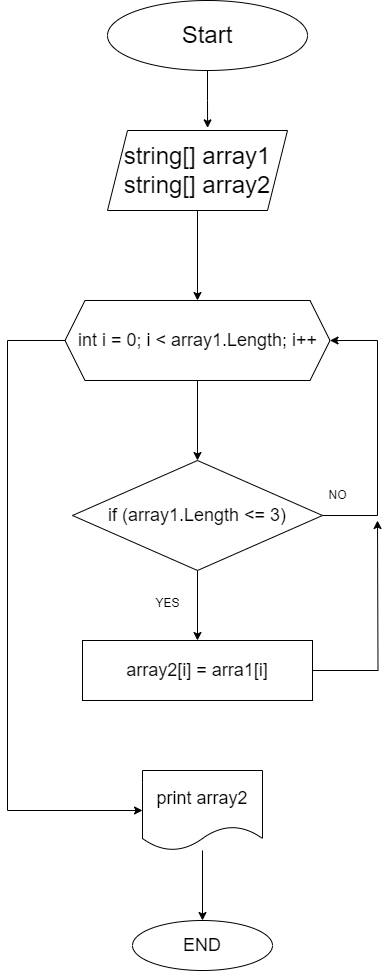

The diagram above was exported from draw.io. Its source (the exported page's mxGraphModel, read from the mxfile embedded in the PNG):
<mxGraphModel dx="1036" dy="614" grid="1" gridSize="10" guides="1" tooltips="1" connect="1" arrows="1" fold="1" page="1" pageScale="1" pageWidth="827" pageHeight="1169" math="0" shadow="0">
  <root>
    <mxCell id="0" />
    <mxCell id="1" parent="0" />
    <mxCell id="t9pstsjFalF1-Cg5YwDF-1" value="&lt;font style=&quot;font-size: 24px;&quot;&gt;Start&lt;/font&gt;" style="ellipse;whiteSpace=wrap;html=1;" parent="1" vertex="1">
      <mxGeometry x="320" y="70" width="200" height="70" as="geometry" />
    </mxCell>
    <mxCell id="t9pstsjFalF1-Cg5YwDF-7" style="edgeStyle=orthogonalEdgeStyle;rounded=0;orthogonalLoop=1;jettySize=auto;html=1;exitX=0.5;exitY=1;exitDx=0;exitDy=0;entryX=0.5;entryY=0;entryDx=0;entryDy=0;" parent="1" source="t9pstsjFalF1-Cg5YwDF-2" target="t9pstsjFalF1-Cg5YwDF-4" edge="1">
      <mxGeometry relative="1" as="geometry" />
    </mxCell>
    <mxCell id="t9pstsjFalF1-Cg5YwDF-2" value="&lt;font style=&quot;font-size: 24px;&quot;&gt;string[] array1&lt;br&gt;string[] array2&lt;/font&gt;" style="shape=parallelogram;perimeter=parallelogramPerimeter;whiteSpace=wrap;html=1;fixedSize=1;" parent="1" vertex="1">
      <mxGeometry x="320" y="200" width="180" height="80" as="geometry" />
    </mxCell>
    <mxCell id="t9pstsjFalF1-Cg5YwDF-3" style="edgeStyle=orthogonalEdgeStyle;rounded=0;orthogonalLoop=1;jettySize=auto;html=1;entryX=0.556;entryY=-0.033;entryDx=0;entryDy=0;entryPerimeter=0;" parent="1" source="t9pstsjFalF1-Cg5YwDF-1" target="t9pstsjFalF1-Cg5YwDF-2" edge="1">
      <mxGeometry relative="1" as="geometry" />
    </mxCell>
    <mxCell id="t9pstsjFalF1-Cg5YwDF-10" style="edgeStyle=orthogonalEdgeStyle;rounded=0;orthogonalLoop=1;jettySize=auto;html=1;exitX=0.5;exitY=1;exitDx=0;exitDy=0;entryX=0.5;entryY=0;entryDx=0;entryDy=0;" parent="1" source="t9pstsjFalF1-Cg5YwDF-4" target="t9pstsjFalF1-Cg5YwDF-8" edge="1">
      <mxGeometry relative="1" as="geometry" />
    </mxCell>
    <mxCell id="t9pstsjFalF1-Cg5YwDF-18" style="edgeStyle=orthogonalEdgeStyle;rounded=0;orthogonalLoop=1;jettySize=auto;html=1;exitX=0;exitY=0.5;exitDx=0;exitDy=0;entryX=0;entryY=0.5;entryDx=0;entryDy=0;" parent="1" source="t9pstsjFalF1-Cg5YwDF-4" target="t9pstsjFalF1-Cg5YwDF-17" edge="1">
      <mxGeometry relative="1" as="geometry">
        <Array as="points">
          <mxPoint x="220" y="410" />
          <mxPoint x="220" y="880" />
        </Array>
      </mxGeometry>
    </mxCell>
    <mxCell id="t9pstsjFalF1-Cg5YwDF-4" value="&lt;font style=&quot;font-size: 18px;&quot;&gt;int i = 0; i &amp;lt; array1.Length; i++&lt;/font&gt;" style="shape=hexagon;perimeter=hexagonPerimeter2;whiteSpace=wrap;html=1;fixedSize=1;" parent="1" vertex="1">
      <mxGeometry x="277.5" y="370" width="265" height="80" as="geometry" />
    </mxCell>
    <mxCell id="t9pstsjFalF1-Cg5YwDF-9" style="edgeStyle=orthogonalEdgeStyle;rounded=0;orthogonalLoop=1;jettySize=auto;html=1;exitX=1;exitY=0.5;exitDx=0;exitDy=0;entryX=1;entryY=0.5;entryDx=0;entryDy=0;" parent="1" source="t9pstsjFalF1-Cg5YwDF-8" target="t9pstsjFalF1-Cg5YwDF-4" edge="1">
      <mxGeometry relative="1" as="geometry">
        <Array as="points">
          <mxPoint x="590" y="585" />
          <mxPoint x="590" y="410" />
        </Array>
      </mxGeometry>
    </mxCell>
    <mxCell id="t9pstsjFalF1-Cg5YwDF-13" style="edgeStyle=orthogonalEdgeStyle;rounded=0;orthogonalLoop=1;jettySize=auto;html=1;exitX=0.5;exitY=1;exitDx=0;exitDy=0;entryX=0.5;entryY=0;entryDx=0;entryDy=0;" parent="1" source="t9pstsjFalF1-Cg5YwDF-8" target="t9pstsjFalF1-Cg5YwDF-12" edge="1">
      <mxGeometry relative="1" as="geometry" />
    </mxCell>
    <mxCell id="t9pstsjFalF1-Cg5YwDF-8" value="&lt;font style=&quot;font-size: 18px;&quot;&gt;if (array1.Length &amp;lt;= 3)&lt;/font&gt;" style="rhombus;whiteSpace=wrap;html=1;" parent="1" vertex="1">
      <mxGeometry x="285" y="530" width="250" height="110" as="geometry" />
    </mxCell>
    <mxCell id="t9pstsjFalF1-Cg5YwDF-11" value="NO" style="text;html=1;align=center;verticalAlign=middle;resizable=0;points=[];autosize=1;strokeColor=none;fillColor=none;" parent="1" vertex="1">
      <mxGeometry x="530" y="550" width="40" height="30" as="geometry" />
    </mxCell>
    <mxCell id="t9pstsjFalF1-Cg5YwDF-16" style="edgeStyle=orthogonalEdgeStyle;rounded=0;orthogonalLoop=1;jettySize=auto;html=1;" parent="1" source="t9pstsjFalF1-Cg5YwDF-12" edge="1">
      <mxGeometry relative="1" as="geometry">
        <mxPoint x="590" y="590" as="targetPoint" />
      </mxGeometry>
    </mxCell>
    <mxCell id="t9pstsjFalF1-Cg5YwDF-12" value="&lt;font style=&quot;font-size: 18px;&quot;&gt;array2[i] = arra1[i]&lt;/font&gt;" style="rounded=0;whiteSpace=wrap;html=1;" parent="1" vertex="1">
      <mxGeometry x="295" y="710" width="230" height="60" as="geometry" />
    </mxCell>
    <mxCell id="t9pstsjFalF1-Cg5YwDF-15" value="YES" style="text;html=1;align=center;verticalAlign=middle;resizable=0;points=[];autosize=1;strokeColor=none;fillColor=none;" parent="1" vertex="1">
      <mxGeometry x="355" y="658" width="50" height="30" as="geometry" />
    </mxCell>
    <mxCell id="t9pstsjFalF1-Cg5YwDF-20" style="edgeStyle=orthogonalEdgeStyle;rounded=0;orthogonalLoop=1;jettySize=auto;html=1;entryX=0.5;entryY=0;entryDx=0;entryDy=0;" parent="1" source="t9pstsjFalF1-Cg5YwDF-17" target="t9pstsjFalF1-Cg5YwDF-19" edge="1">
      <mxGeometry relative="1" as="geometry" />
    </mxCell>
    <mxCell id="t9pstsjFalF1-Cg5YwDF-17" value="&lt;font style=&quot;font-size: 18px;&quot;&gt;print array2&lt;/font&gt;" style="shape=document;whiteSpace=wrap;html=1;boundedLbl=1;" parent="1" vertex="1">
      <mxGeometry x="355" y="840" width="120" height="80" as="geometry" />
    </mxCell>
    <mxCell id="t9pstsjFalF1-Cg5YwDF-19" value="&lt;font style=&quot;font-size: 18px;&quot;&gt;END&lt;/font&gt;" style="ellipse;whiteSpace=wrap;html=1;" parent="1" vertex="1">
      <mxGeometry x="345" y="990" width="140" height="50" as="geometry" />
    </mxCell>
  </root>
</mxGraphModel>